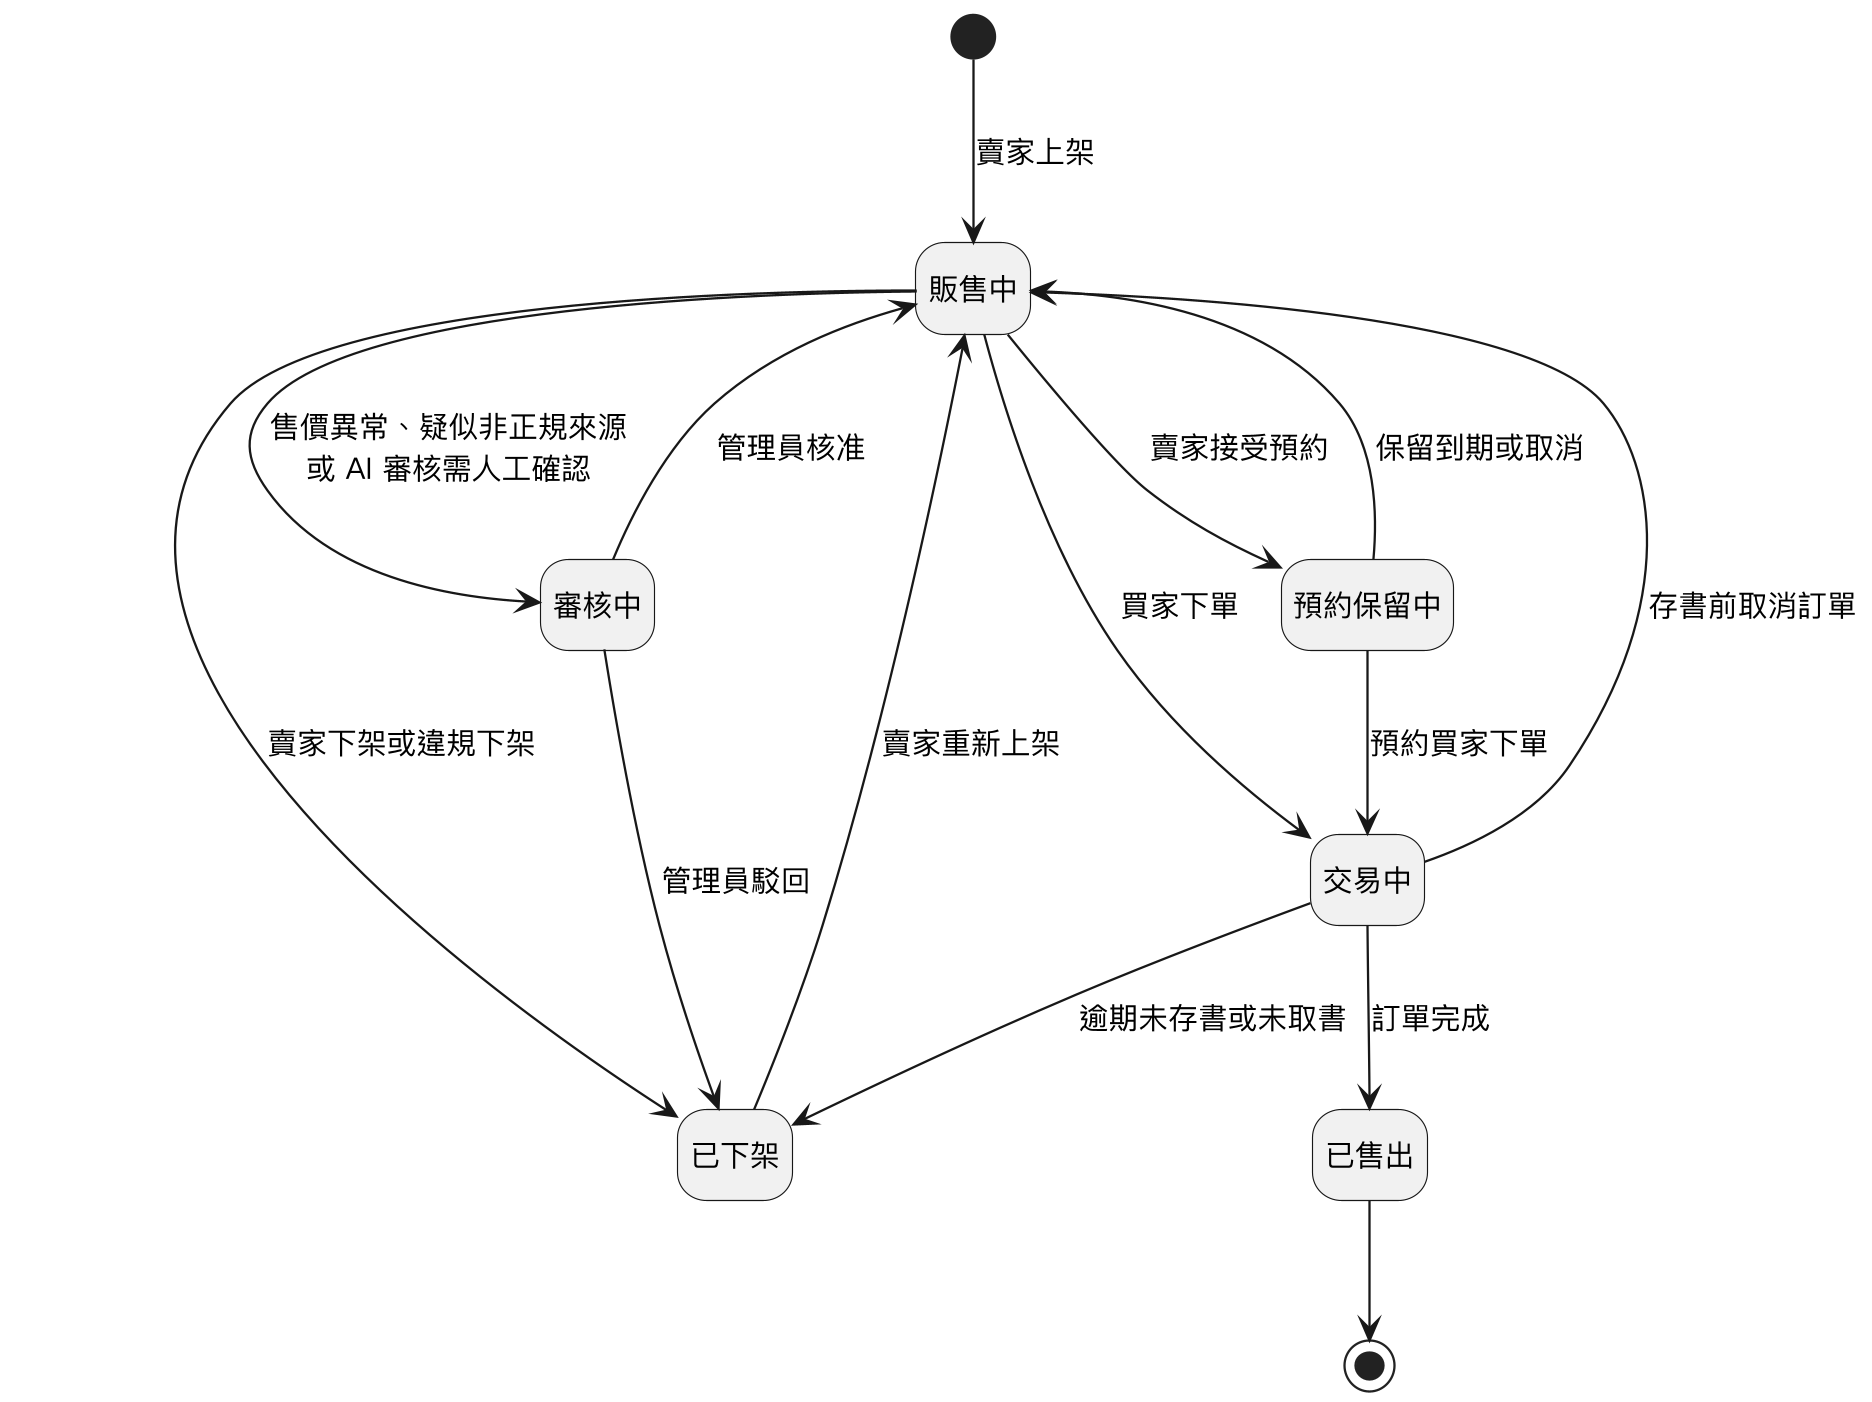

The diagram above was rendered by PlantUML. Its source (embedded in the PNG):
@startuml
skinparam monochrome true
skinparam shadowing false
skinparam dpi 220
skinparam defaultFontName "PingFang TC"
skinparam defaultFontSize 13
hide empty description

[*] --> 販售中 : 賣家上架
審核中 --> 販售中 : 管理員核准
審核中 --> 已下架 : 管理員駁回
販售中 --> 審核中 : 售價異常、疑似非正規來源\n或 AI 審核需人工確認
販售中 --> 預約保留中 : 賣家接受預約
預約保留中 --> 販售中 : 保留到期或取消
預約保留中 --> 交易中 : 預約買家下單
販售中 --> 交易中 : 買家下單
交易中 --> 已售出 : 訂單完成
交易中 --> 販售中 : 存書前取消訂單
交易中 --> 已下架 : 逾期未存書或未取書
販售中 --> 已下架 : 賣家下架或違規下架
已下架 --> 販售中 : 賣家重新上架
已售出 --> [*]
@enduml